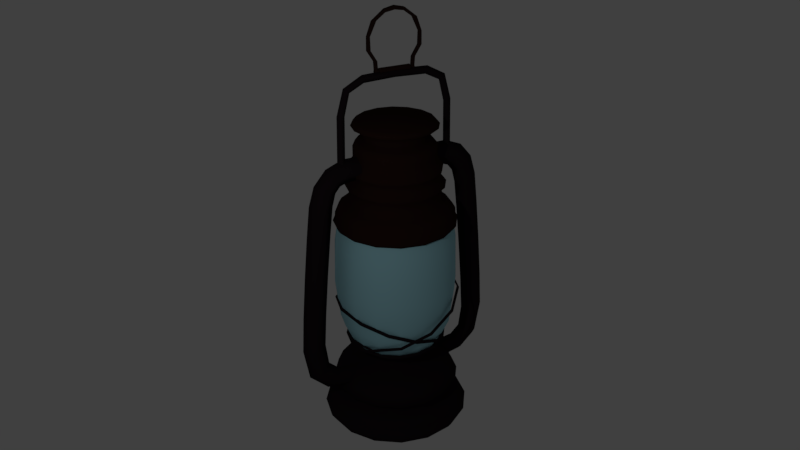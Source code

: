 # Source: lantern_lowpoly.blend  (saved by Blender 2.79.0; exported with 4.5.12 LTS)
import bpy
from mathutils import Matrix  # noqa: F401  (used for matrix-valued properties, if any)

bpy.ops.wm.read_factory_settings(use_empty=True)
scene = bpy.context.scene
scene.name = 'Scene'

# ---- collections
col_collection_1 = bpy.data.collections.new('Collection 1'); scene.collection.children.link(col_collection_1)

# ---- materials (node trees are filled in below, after node groups)
mat_handlematerial = bpy.data.materials.new('HandleMaterial')
mat_handlematerial.alpha_threshold = 0.0
mat_handlematerial.use_transparent_shadow = False
mat_handlematerial.diffuse_color = (0.02539, 0.01067, 0.008338, 1.0)
mat_handlematerial.specular_color = (1.0, 0.4361, 0.0331)
mat_handlematerial.roughness = 0.5
mat_lanternmetal = bpy.data.materials.new('LanternMetal')
mat_lanternmetal.alpha_threshold = 0.0
mat_lanternmetal.use_transparent_shadow = False
mat_lanternmetal.diffuse_color = (0.01591, 0.01017, 0.01321, 1.0)
mat_lanternmetal.specular_color = (0.08714, 0.08714, 0.08714)
mat_lanternmetal.roughness = 0.5
mat_lanternmetal.specular_intensity = 0.2
mat_glass = bpy.data.materials.new('Glass')
mat_glass.alpha_threshold = 0.0
mat_glass.use_transparent_shadow = False
mat_glass.diffuse_color = (0.3775, 0.7104, 0.8, 1.0)
mat_glass.specular_color = (0.3638, 0.7807, 1.0)
mat_glass.roughness = 0.5
mat_glass.specular_intensity = 0.8

# ---- material node trees

# ---- world
world_world = bpy.data.worlds.new('World'); scene.world = world_world
world_world.color = (0.05088, 0.05088, 0.05088)
world_world.use_sun_shadow = False
world_world.sun_shadow_jitter_overblur = 0.0
world_world.cycles.sampling_method = 'MANUAL'

# ---- cameras
cam_camera = bpy.data.cameras.new('Camera')
cam_camera.clip_end = 100.0
cam_camera.lens = 35.0
cam_camera.sensor_width = 32.0
cam_camera.sensor_height = 18.0
cam_camera.ortho_scale = 7.314
cam_camera.dof.focus_distance = 0.0
cam_camera.dof.aperture_fstop = 128.0

# ---- lights
light_lamp = bpy.data.lights.new('Lamp', 'POINT')
light_lamp.transmission_factor = 0.0
light_lamp.cutoff_distance = 30.0
light_lamp.energy = 100.0
light_lamp.shadow_buffer_clip_start = 1.001
light_lamp.shadow_soft_size = 0.1
light_lamp.shadow_maximum_resolution = 0.006
light_lamp.use_absolute_resolution = True

# ---- meshes
me_cylinder = bpy.data.meshes.new('Cylinder')
me_cylinder.from_pydata([(0.0, 0.2, -1.0), (0.0, 0.2, 1.0), (0.1414, 0.1414, -1.0), (0.1414, 0.1414, 1.0), (0.2, -8.742e-09, -1.0), (0.2, -8.742e-09, 1.0), (0.1414, -0.1414, -1.0), (0.1414, -0.1414, 1.0), (-1.748e-08, -0.2, -1.0), (-1.748e-08, -0.2, 1.0), (-0.1414, -0.1414, -1.0), (-0.1414, -0.1414, 1.0), (-0.2, 2.385e-09, -1.0), (-0.2, 2.385e-09, 1.0), (-0.1414, 0.1414, -1.0), (-0.1414, 0.1414, 1.0), (0.0, 0.2, 0.9443), (0.1414, 0.1414, 0.9443), (0.2, -8.742e-09, 0.9443), (0.1414, -0.1414, 0.9443), (-1.748e-08, -0.2, 0.9443), (-0.1414, -0.1414, 0.9443), (-0.2, 2.385e-09, 0.9443), (-0.1414, 0.1414, 0.9443), (0.1414, 0.1414, -0.958), (0.2, -8.742e-09, -0.958), (0.1414, -0.1414, -0.958), (-1.748e-08, -0.2, -0.958), (-0.1414, -0.1414, -0.958), (-0.2, 2.385e-09, -0.958), (-0.1414, 0.1414, -0.958), (0.0, 0.2, -0.958)], [], [(16, 1, 3, 17), (17, 3, 5, 18), (18, 5, 7, 19), (19, 7, 9, 20), (20, 9, 11, 21), (21, 11, 13, 22), (3, 1, 15, 13, 11, 9, 7, 5), (22, 13, 15, 23), (23, 15, 1, 16), (0, 2, 4, 6, 8, 10, 12, 14), (30, 23, 16, 31), (29, 22, 23, 30), (28, 21, 22, 29), (27, 20, 21, 28), (26, 19, 20, 27), (25, 18, 19, 26), (24, 17, 18, 25), (31, 16, 17, 24), (0, 31, 24, 2), (2, 24, 25, 4), (4, 25, 26, 6), (6, 26, 27, 8), (8, 27, 28, 10), (10, 28, 29, 12), (12, 29, 30, 14), (14, 30, 31, 0)])
me_cylinder.polygons.foreach_set('use_smooth', [True] * 26)
me_cylinder.materials.append(mat_handlematerial)
me_cylinder.use_remesh_preserve_volume = False
me_cylinder.use_remesh_preserve_attributes = False
me_cylinder.use_mirror_vertex_groups = False
me_cylinder.update()
me_cylinder_001 = bpy.data.meshes.new('Cylinder.001')
me_cylinder_001.from_pydata([(-5.81e-08, 0.2, -0.5982), (0.1414, 0.1414, -0.5982), (0.2, -1.249e-07, -0.5982), (0.1414, -0.1414, -0.5982), (-7.559e-08, -0.2, -0.5982), (-0.1414, -0.1414, -0.5982), (-0.2, -1.138e-07, -0.5982), (-0.1414, 0.1414, -0.5982), (0.1414, 0.1414, -0.5091), (0.1414, -0.1414, -0.5091), (-7.559e-08, -0.2, -0.5562), (-0.1414, -0.1414, -0.5562), (-0.2, -1.138e-07, -0.5562), (-0.1414, 0.1414, -0.5562), (-5.81e-08, 0.2, -0.5562), (0.959, 0.1414, -0.5246), (0.959, 0.1414, -0.6159), (0.959, -0.1414, -0.6159), (0.959, -0.1414, -0.5246), (0.2173, -0.1414, -0.5982), (0.2173, -0.1414, -0.5091), (0.2173, 0.1414, -0.5091), (0.2173, 0.1414, -0.5982), (1.965, 0.1414, -0.7159), (1.965, 0.1414, -0.8127), (1.965, -0.1414, -0.8127), (1.965, -0.1414, -0.7159), (3.205, 0.1414, -0.7295), (3.205, 0.1414, -0.8096), (3.205, -0.1414, -0.8096), (3.205, -0.1414, -0.7295), (4.531, 0.1414, -0.5405), (4.531, 0.1414, -0.6613), (4.531, -0.1414, -0.6613), (4.531, -0.1414, -0.5405), (5.164, 0.1414, -0.28), (5.463, 0.1414, -0.2953), (5.463, -0.1414, -0.2953), (5.164, -0.1414, -0.28), (-5.81e-08, 0.2, 0.5982), (0.1414, 0.1414, 0.5982), (0.2, -1.249e-07, 0.5982), (0.1414, -0.1414, 0.5982), (-7.559e-08, -0.2, 0.5982), (-0.1414, -0.1414, 0.5982), (-0.2, -1.138e-07, 0.5982), (-0.1414, 0.1414, 0.5982), (0.1414, 0.1414, 0.5086), (0.1414, -0.1414, 0.5086), (-7.559e-08, -0.2, 0.5562), (-0.1414, -0.1414, 0.5562), (-0.2, -1.138e-07, 0.5562), (-0.1414, 0.1414, 0.5562), (-5.81e-08, 0.2, 0.5562), (0.0, 0.2, 0.0), (0.1414, 0.1414, 0.0), (0.1414, -0.1414, 0.0), (-1.748e-08, -0.2, 0.0), (-0.1414, -0.1414, 0.0), (-0.2, 2.385e-09, 0.0), (-0.1414, 0.1414, 0.0), (0.959, 0.1414, 0.524), (0.959, 0.1414, 0.6159), (0.959, -0.1414, 0.6159), (0.959, -0.1414, 0.524), (0.2173, -0.1414, 0.5982), (0.2173, -0.1414, 0.5086), (0.2173, 0.1414, 0.5086), (0.2173, 0.1414, 0.5982), (1.965, 0.1414, 0.7153), (1.965, 0.1414, 0.8127), (1.965, -0.1414, 0.8127), (1.965, -0.1414, 0.7153), (3.205, 0.1414, 0.729), (3.205, 0.1414, 0.8096), (3.205, -0.1414, 0.8096), (3.205, -0.1414, 0.729), (4.531, 0.1414, 0.5387), (4.531, 0.1414, 0.6613), (4.531, -0.1414, 0.6613), (4.531, -0.1414, 0.5387), (5.164, 0.1414, 0.28), (5.463, 0.1414, 0.2953), (5.463, -0.1414, 0.2953), (5.164, -0.1414, 0.28), (5.323, 0.1414, -1.915e-09), (5.678, 0.1414, -6.353e-10), (5.678, -0.1414, -6.353e-10), (5.323, -0.1414, -1.915e-09)], [], [(0, 1, 2, 3, 4, 5, 6, 7), (0, 14, 8, 1), (20, 19, 17, 18), (3, 9, 10, 4), (4, 10, 11, 5), (5, 11, 12, 6), (6, 12, 13, 7), (7, 13, 14, 0), (14, 54, 55, 8), (9, 56, 57, 10), (10, 57, 58, 11), (11, 58, 59, 12), (12, 59, 60, 13), (13, 60, 54, 14), (22, 21, 15, 16), (1, 8, 21, 22), (9, 3, 19, 20), (18, 17, 25, 26), (16, 15, 23, 24), (30, 29, 33, 34), (26, 25, 29, 30), (24, 23, 27, 28), (28, 27, 31, 32), (36, 35, 85, 86), (38, 37, 87, 88), (34, 33, 37, 38), (32, 31, 35, 36), (39, 46, 45, 44, 43, 42, 41, 40), (39, 40, 47, 53), (66, 64, 63, 65), (42, 43, 49, 48), (43, 44, 50, 49), (44, 45, 51, 50), (45, 46, 52, 51), (46, 39, 53, 52), (53, 47, 55, 54), (48, 49, 57, 56), (49, 50, 58, 57), (50, 51, 59, 58), (51, 52, 60, 59), (52, 53, 54, 60), (68, 62, 61, 67), (40, 68, 67, 47), (48, 66, 65, 42), (74, 75, 79, 78), (64, 72, 71, 63), (62, 70, 69, 61), (76, 80, 79, 75), (71, 70, 62, 63), (72, 76, 75, 71), (70, 74, 73, 69), (37, 36, 86, 87), (74, 78, 77, 73), (82, 78, 79, 83), (75, 74, 70, 71), (82, 86, 85, 81), (84, 88, 87, 83), (86, 82, 83, 87), (80, 84, 83, 79), (78, 82, 81, 77), (29, 28, 32, 33), (37, 33, 32, 36), (65, 63, 62, 68), (40, 41, 42, 65, 68), (23, 15, 18, 26), (29, 25, 24, 28), (25, 17, 16, 24), (27, 23, 26, 30), (34, 31, 27, 30), (67, 61, 64, 66), (69, 72, 64, 61), (66, 48, 47, 67), (19, 22, 16, 17), (22, 19, 3, 1), (21, 20, 18, 15), (20, 21, 8, 9), (88, 85, 35, 38), (88, 84, 81, 85), (81, 84, 80, 77), (80, 76, 73, 77), (73, 76, 72, 69), (35, 31, 34, 38)])
me_cylinder_001.polygons.foreach_set('use_smooth', [True] * 82)
me_cylinder_001.materials.append(mat_handlematerial)
me_cylinder_001.use_remesh_preserve_volume = False
me_cylinder_001.use_remesh_preserve_attributes = False
me_cylinder_001.use_mirror_vertex_groups = False
me_cylinder_001.update()
me_plane = bpy.data.meshes.new('Plane')
me_plane.from_pydata([(0.4483, 1.143, 1.296e-08), (0.6271, 1.209, 1.898e-08), (-2.183e-11, 1.312, -5.457e-12), (0.576, 1.271, 2.454e-08), (0.4483, 1.01, 9.26e-10), (0.5454, 0.9847, -1.389e-09), (0.6016, 0.9132, -7.871e-09), (0.6016, 0.811, -1.713e-08), (0.6016, 0.7242, -2.5e-08), (0.6373, 0.6629, -3.056e-08), (0.6884, 0.6016, -3.612e-08), (0.6782, 0.5556, -4.234e-08), (0.6373, 0.5199, -4.352e-08), (0.6578, 0.3871, -5.556e-08), (0.7344, 0.3411, -5.973e-08), (0.6629, 0.2798, -6.529e-08), (0.6833, 0.08568, -8.288e-08), (0.7599, 0.03461, -8.545e-08), (0.8365, -0.02669, -9.101e-08), (0.8774, -0.0982, -9.955e-08), (0.8825, -0.1799, -1.104e-07), (0.9132, -0.2361, -1.121e-07), (0.8876, -0.277, -1.158e-07), (-5.821e-11, -0.2719, -2.91e-11), (0.4142, 1.143, -0.1716), (0.5794, 1.209, -0.24), (0.5322, 1.271, -0.2204), (0.4142, 1.01, -0.1716), (0.5039, 0.9847, -0.2087), (0.5558, 0.9132, -0.2302), (0.5558, 0.811, -0.2302), (0.5558, 0.7242, -0.2302), (0.5888, 0.6629, -0.2439), (0.636, 0.6016, -0.2634), (0.6266, 0.5556, -0.2595), (0.5888, 0.5199, -0.2439), (0.6077, 0.3871, -0.2517), (0.6785, 0.3411, -0.281), (0.6124, 0.2798, -0.2537), (0.6313, 0.08568, -0.2615), (0.7021, 0.03461, -0.2908), (0.7729, -0.02669, -0.3201), (0.8106, -0.0982, -0.3358), (0.8153, -0.1799, -0.3377), (0.8437, -0.2361, -0.3495), (0.8201, -0.277, -0.3397), (0.317, 1.143, -0.317), (0.4434, 1.209, -0.4434), (0.4073, 1.271, -0.4073), (0.317, 1.01, -0.317), (0.3857, 0.9847, -0.3857), (0.4254, 0.9132, -0.4254), (0.4254, 0.811, -0.4254), (0.4254, 0.7242, -0.4254), (0.4507, 0.6629, -0.4507), (0.4868, 0.6016, -0.4868), (0.4796, 0.5556, -0.4796), (0.4507, 0.5199, -0.4507), (0.4651, 0.3871, -0.4651), (0.5193, 0.3411, -0.5193), (0.4687, 0.2798, -0.4687), (0.4832, 0.08568, -0.4832), (0.5374, 0.03461, -0.5374), (0.5915, -0.02669, -0.5915), (0.6204, -0.0982, -0.6204), (0.624, -0.1799, -0.624), (0.6457, -0.2361, -0.6457), (0.6276, -0.277, -0.6276), (0.1716, 1.143, -0.4142), (0.24, 1.209, -0.5794), (0.2204, 1.271, -0.5322), (0.1716, 1.01, -0.4142), (0.2087, 0.9847, -0.5039), (0.2302, 0.9132, -0.5558), (0.2302, 0.811, -0.5558), (0.2302, 0.7242, -0.5558), (0.2439, 0.6629, -0.5888), (0.2634, 0.6016, -0.636), (0.2595, 0.5556, -0.6266), (0.2439, 0.5199, -0.5888), (0.2517, 0.3871, -0.6077), (0.281, 0.3411, -0.6785), (0.2537, 0.2798, -0.6124), (0.2615, 0.08568, -0.6313), (0.2908, 0.03461, -0.7021), (0.3201, -0.02669, -0.7729), (0.3358, -0.0982, -0.8106), (0.3377, -0.1799, -0.8153), (0.3495, -0.2361, -0.8437), (0.3397, -0.277, -0.8201), (-6.633e-09, 1.143, -0.4483), (-8.429e-09, 1.209, -0.6271), (-6.397e-10, 1.271, -0.576), (-1.867e-08, 1.01, -0.4483), (-2.523e-08, 0.9847, -0.5454), (-3.417e-08, 0.9132, -0.6016), (-4.343e-08, 0.811, -0.6016), (-5.13e-08, 0.7242, -0.6016), (-5.842e-08, 0.6629, -0.6373), (-6.621e-08, 0.6016, -0.6884), (-7.199e-08, 0.5556, -0.6782), (-7.138e-08, 0.5199, -0.6373), (-8.431e-08, 0.3871, -0.6578), (-9.183e-08, 0.3411, -0.7344), (-9.426e-08, 0.2798, -0.6629), (-1.127e-07, 0.08568, -0.6833), (-1.187e-07, 0.03461, -0.7599), (-1.276e-07, -0.02669, -0.8365), (-1.379e-07, -0.0982, -0.8774), (-1.49e-07, -0.1799, -0.8825), (-1.52e-07, -0.2361, -0.9132), (-1.546e-07, -0.277, -0.8876), (-0.1716, 1.143, -0.4142), (-0.24, 1.209, -0.5794), (-0.2204, 1.271, -0.5322), (-0.1716, 1.01, -0.4142), (-0.2087, 0.9847, -0.5039), (-0.2302, 0.9132, -0.5558), (-0.2302, 0.811, -0.5558), (-0.2302, 0.7242, -0.5558), (-0.2439, 0.6629, -0.5888), (-0.2634, 0.6016, -0.636), (-0.2595, 0.5556, -0.6266), (-0.2439, 0.5199, -0.5888), (-0.2517, 0.3871, -0.6077), (-0.281, 0.3411, -0.6785), (-0.2537, 0.2798, -0.6124), (-0.2615, 0.08568, -0.6313), (-0.2908, 0.03461, -0.7021), (-0.3201, -0.02669, -0.7729), (-0.3358, -0.0982, -0.8106), (-0.3377, -0.1799, -0.8153), (-0.3495, -0.2361, -0.8437), (-0.3397, -0.277, -0.8201), (-0.317, 1.143, -0.317), (-0.4434, 1.209, -0.4434), (-0.4073, 1.271, -0.4073), (-0.317, 1.01, -0.317), (-0.3857, 0.9847, -0.3857), (-0.4254, 0.9132, -0.4254), (-0.4254, 0.811, -0.4254), (-0.4254, 0.7242, -0.4254), (-0.4507, 0.6629, -0.4507), (-0.4868, 0.6016, -0.4868), (-0.4796, 0.5556, -0.4796), (-0.4507, 0.5199, -0.4507), (-0.4651, 0.3871, -0.4651), (-0.5193, 0.3411, -0.5193), (-0.4687, 0.2798, -0.4687), (-0.4832, 0.08568, -0.4832), (-0.5374, 0.03461, -0.5374), (-0.5915, -0.02669, -0.5915), (-0.6204, -0.0982, -0.6204), (-0.624, -0.1799, -0.624), (-0.6457, -0.2361, -0.6457), (-0.6276, -0.277, -0.6276), (-0.4142, 1.143, -0.1716), (-0.5794, 1.209, -0.24), (-0.5322, 1.271, -0.2204), (-0.4142, 1.01, -0.1716), (-0.5039, 0.9847, -0.2087), (-0.5558, 0.9132, -0.2302), (-0.5558, 0.811, -0.2302), (-0.5558, 0.7242, -0.2302), (-0.5888, 0.6629, -0.2439), (-0.636, 0.6016, -0.2634), (-0.6266, 0.5556, -0.2595), (-0.5888, 0.5199, -0.2439), (-0.6077, 0.3871, -0.2517), (-0.6785, 0.3411, -0.281), (-0.6124, 0.2798, -0.2537), (-0.6313, 0.08568, -0.2615), (-0.7021, 0.03461, -0.2908), (-0.7729, -0.02669, -0.3201), (-0.8106, -0.0982, -0.3358), (-0.8153, -0.1799, -0.3377), (-0.8437, -0.2361, -0.3495), (-0.8201, -0.277, -0.3397), (-0.4483, 1.143, 2.623e-08), (-0.6271, 1.209, 3.584e-08), (-0.576, 1.271, 2.582e-08), (-0.4483, 1.01, 3.827e-08), (-0.5454, 0.9847, 4.907e-08), (-0.6016, 0.9132, 6.046e-08), (-0.6016, 0.811, 6.972e-08), (-0.6016, 0.7242, 7.76e-08), (-0.6373, 0.6629, 8.628e-08), (-0.6884, 0.6016, 9.63e-08), (-0.6782, 0.5556, 1.016e-07), (-0.6373, 0.5199, 9.924e-08), (-0.6578, 0.3871, 1.131e-07), (-0.7344, 0.3411, 1.239e-07), (-0.6629, 0.2798, 1.232e-07), (-0.6833, 0.08568, 1.426e-07), (-0.7599, 0.03461, 1.519e-07), (-0.8365, -0.02669, 1.641e-07), (-0.8774, -0.0982, 1.763e-07), (-0.8825, -0.1799, 1.875e-07), (-0.9132, -0.2361, 1.919e-07), (-0.8876, -0.277, 1.934e-07), (-0.4142, 1.143, 0.1716), (-0.5794, 1.209, 0.24), (-0.5322, 1.271, 0.2204), (-0.4142, 1.01, 0.1716), (-0.5039, 0.9847, 0.2087), (-0.5558, 0.9132, 0.2302), (-0.5558, 0.811, 0.2302), (-0.5558, 0.7242, 0.2302), (-0.5888, 0.6629, 0.2439), (-0.636, 0.6016, 0.2634), (-0.6266, 0.5556, 0.2595), (-0.5888, 0.5199, 0.2439), (-0.6077, 0.3871, 0.2517), (-0.6785, 0.3411, 0.281), (-0.6124, 0.2798, 0.2537), (-0.6313, 0.08568, 0.2615), (-0.7021, 0.03461, 0.2908), (-0.7729, -0.02669, 0.3201), (-0.8106, -0.0982, 0.3358), (-0.8153, -0.1799, 0.3377), (-0.8437, -0.2361, 0.3495), (-0.8201, -0.277, 0.3397), (-0.317, 1.143, 0.317), (-0.4434, 1.209, 0.4434), (-0.4073, 1.271, 0.4073), (-0.317, 1.01, 0.317), (-0.3857, 0.9847, 0.3857), (-0.4254, 0.9132, 0.4254), (-0.4254, 0.811, 0.4254), (-0.4254, 0.7242, 0.4254), (-0.4507, 0.6629, 0.4507), (-0.4868, 0.6016, 0.4868), (-0.4796, 0.5556, 0.4796), (-0.4507, 0.5199, 0.4507), (-0.4651, 0.3871, 0.4651), (-0.5193, 0.3411, 0.5193), (-0.4687, 0.2798, 0.4687), (-0.4832, 0.08568, 0.4832), (-0.5374, 0.03461, 0.5374), (-0.5915, -0.02669, 0.5915), (-0.6204, -0.0982, 0.6204), (-0.624, -0.1799, 0.624), (-0.6457, -0.2361, 0.6457), (-0.6276, -0.277, 0.6276), (-0.1716, 1.143, 0.4142), (-0.24, 1.209, 0.5794), (-0.2204, 1.271, 0.5322), (-0.1716, 1.01, 0.4142), (-0.2087, 0.9847, 0.5039), (-0.2302, 0.9132, 0.5558), (-0.2302, 0.811, 0.5558), (-0.2302, 0.7242, 0.5558), (-0.2439, 0.6629, 0.5888), (-0.2634, 0.6016, 0.636), (-0.2595, 0.5556, 0.6266), (-0.2439, 0.5199, 0.5888), (-0.2517, 0.3871, 0.6077), (-0.281, 0.3411, 0.6785), (-0.2537, 0.2798, 0.6124), (-0.2615, 0.08568, 0.6313), (-0.2908, 0.03461, 0.7021), (-0.3201, -0.02669, 0.7729), (-0.3358, -0.0982, 0.8106), (-0.3377, -0.1799, 0.8153), (-0.3495, -0.2361, 0.8437), (-0.3397, -0.277, 0.8201), (-7.618e-09, 1.143, 0.4483), (-1.151e-08, 1.209, 0.6271), (-1.767e-08, 1.271, 0.576), (4.42e-09, 1.01, 0.4483), (7.893e-09, 0.9847, 0.5454), (1.505e-08, 0.9132, 0.6016), (2.431e-08, 0.811, 0.6016), (3.218e-08, 0.7242, 0.6016), (3.816e-08, 0.6629, 0.6373), (4.432e-08, 0.6016, 0.6884), (5.043e-08, 0.5556, 0.6782), (5.112e-08, 0.5199, 0.6373), (6.341e-08, 0.3871, 0.6578), (6.849e-08, 0.3411, 0.7344), (7.319e-08, 0.2798, 0.6629), (9.103e-08, 0.08568, 0.6833), (9.451e-08, 0.03461, 0.7599), (1.01e-07, -0.02669, 0.8365), (1.1e-07, -0.0982, 0.8774), (1.209e-07, -0.1799, 0.8825), (1.229e-07, -0.2361, 0.9132), (1.263e-07, -0.277, 0.8876), (0.1716, 1.143, 0.4142), (0.24, 1.209, 0.5794), (0.2204, 1.271, 0.5322), (0.1716, 1.01, 0.4142), (0.2087, 0.9847, 0.5039), (0.2302, 0.9132, 0.5558), (0.2302, 0.811, 0.5558), (0.2302, 0.7242, 0.5558), (0.2439, 0.6629, 0.5888), (0.2634, 0.6016, 0.636), (0.2595, 0.5556, 0.6266), (0.2439, 0.5199, 0.5888), (0.2517, 0.3871, 0.6077), (0.281, 0.3411, 0.6785), (0.2537, 0.2798, 0.6124), (0.2615, 0.08568, 0.6313), (0.2908, 0.03461, 0.7021), (0.3201, -0.02669, 0.7729), (0.3358, -0.0982, 0.8106), (0.3377, -0.1799, 0.8153), (0.3495, -0.2361, 0.8437), (0.3397, -0.277, 0.8201), (0.317, 1.143, 0.317), (0.4434, 1.209, 0.4434), (0.4073, 1.271, 0.4073), (0.317, 1.01, 0.317), (0.3857, 0.9847, 0.3857), (0.4254, 0.9132, 0.4254), (0.4254, 0.811, 0.4254), (0.4254, 0.7242, 0.4254), (0.4507, 0.6629, 0.4507), (0.4868, 0.6016, 0.4868), (0.4796, 0.5556, 0.4796), (0.4507, 0.5199, 0.4507), (0.4651, 0.3871, 0.4651), (0.5193, 0.3411, 0.5193), (0.4687, 0.2798, 0.4687), (0.4832, 0.08568, 0.4832), (0.5374, 0.03461, 0.5374), (0.5915, -0.02669, 0.5915), (0.6204, -0.0982, 0.6204), (0.624, -0.1799, 0.624), (0.6457, -0.2361, 0.6457), (0.6276, -0.277, 0.6276), (0.4142, 1.143, 0.1716), (0.5794, 1.209, 0.24), (0.5322, 1.271, 0.2204), (0.4142, 1.01, 0.1716), (0.5039, 0.9847, 0.2087), (0.5558, 0.9132, 0.2302), (0.5558, 0.811, 0.2302), (0.5558, 0.7242, 0.2302), (0.5888, 0.6629, 0.2439), (0.636, 0.6016, 0.2634), (0.6266, 0.5556, 0.2595), (0.5888, 0.5199, 0.2439), (0.6077, 0.3871, 0.2517), (0.6785, 0.3411, 0.281), (0.6124, 0.2798, 0.2537), (0.6313, 0.08568, 0.2615), (0.7021, 0.03461, 0.2908), (0.7729, -0.02669, 0.3201), (0.8106, -0.0982, 0.3358), (0.8153, -0.1799, 0.3377), (0.8437, -0.2361, 0.3495), (0.8201, -0.277, 0.3397)], [], [(0, 4, 27, 24), (24, 27, 49, 46), (46, 49, 71, 68), (68, 71, 93, 90), (90, 93, 115, 112), (112, 115, 137, 134), (134, 137, 159, 156), (156, 159, 181, 178), (178, 181, 203, 200), (200, 203, 225, 222), (222, 225, 247, 244), (244, 247, 269, 266), (266, 269, 291, 288), (288, 291, 313, 310), (310, 313, 335, 332), (332, 335, 4, 0), (1, 0, 24, 25), (25, 24, 46, 47), (47, 46, 68, 69), (69, 68, 90, 91), (91, 90, 112, 113), (113, 112, 134, 135), (135, 134, 156, 157), (157, 156, 178, 179), (179, 178, 200, 201), (201, 200, 222, 223), (223, 222, 244, 245), (245, 244, 266, 267), (267, 266, 288, 289), (289, 288, 310, 311), (311, 310, 332, 333), (333, 332, 0, 1), (3, 1, 25, 26), (26, 25, 47, 48), (48, 47, 69, 70), (70, 69, 91, 92), (92, 91, 113, 114), (114, 113, 135, 136), (136, 135, 157, 158), (158, 157, 179, 180), (180, 179, 201, 202), (202, 201, 223, 224), (224, 223, 245, 246), (246, 245, 267, 268), (268, 267, 289, 290), (290, 289, 311, 312), (312, 311, 333, 334), (334, 333, 1, 3), (2, 3, 26), (2, 26, 48), (2, 48, 70), (2, 70, 92), (2, 92, 114), (2, 114, 136), (2, 136, 158), (2, 158, 180), (2, 180, 202), (2, 202, 224), (2, 224, 246), (2, 246, 268), (2, 268, 290), (2, 290, 312), (2, 312, 334), (2, 334, 3), (4, 5, 28, 27), (27, 28, 50, 49), (49, 50, 72, 71), (71, 72, 94, 93), (93, 94, 116, 115), (115, 116, 138, 137), (137, 138, 160, 159), (159, 160, 182, 181), (181, 182, 204, 203), (203, 204, 226, 225), (225, 226, 248, 247), (247, 248, 270, 269), (269, 270, 292, 291), (291, 292, 314, 313), (313, 314, 336, 335), (335, 336, 5, 4), (5, 6, 29, 28), (28, 29, 51, 50), (50, 51, 73, 72), (72, 73, 95, 94), (94, 95, 117, 116), (116, 117, 139, 138), (138, 139, 161, 160), (160, 161, 183, 182), (182, 183, 205, 204), (204, 205, 227, 226), (226, 227, 249, 248), (248, 249, 271, 270), (270, 271, 293, 292), (292, 293, 315, 314), (314, 315, 337, 336), (336, 337, 6, 5), (6, 7, 30, 29), (29, 30, 52, 51), (51, 52, 74, 73), (73, 74, 96, 95), (95, 96, 118, 117), (117, 118, 140, 139), (139, 140, 162, 161), (161, 162, 184, 183), (183, 184, 206, 205), (205, 206, 228, 227), (227, 228, 250, 249), (249, 250, 272, 271), (271, 272, 294, 293), (293, 294, 316, 315), (315, 316, 338, 337), (337, 338, 7, 6), (7, 8, 31, 30), (30, 31, 53, 52), (52, 53, 75, 74), (74, 75, 97, 96), (96, 97, 119, 118), (118, 119, 141, 140), (140, 141, 163, 162), (162, 163, 185, 184), (184, 185, 207, 206), (206, 207, 229, 228), (228, 229, 251, 250), (250, 251, 273, 272), (272, 273, 295, 294), (294, 295, 317, 316), (316, 317, 339, 338), (338, 339, 8, 7), (8, 9, 32, 31), (31, 32, 54, 53), (53, 54, 76, 75), (75, 76, 98, 97), (97, 98, 120, 119), (119, 120, 142, 141), (141, 142, 164, 163), (163, 164, 186, 185), (185, 186, 208, 207), (207, 208, 230, 229), (229, 230, 252, 251), (251, 252, 274, 273), (273, 274, 296, 295), (295, 296, 318, 317), (317, 318, 340, 339), (339, 340, 9, 8), (9, 10, 33, 32), (32, 33, 55, 54), (54, 55, 77, 76), (76, 77, 99, 98), (98, 99, 121, 120), (120, 121, 143, 142), (142, 143, 165, 164), (164, 165, 187, 186), (186, 187, 209, 208), (208, 209, 231, 230), (230, 231, 253, 252), (252, 253, 275, 274), (274, 275, 297, 296), (296, 297, 319, 318), (318, 319, 341, 340), (340, 341, 10, 9), (10, 11, 34, 33), (33, 34, 56, 55), (55, 56, 78, 77), (77, 78, 100, 99), (99, 100, 122, 121), (121, 122, 144, 143), (143, 144, 166, 165), (165, 166, 188, 187), (187, 188, 210, 209), (209, 210, 232, 231), (231, 232, 254, 253), (253, 254, 276, 275), (275, 276, 298, 297), (297, 298, 320, 319), (319, 320, 342, 341), (341, 342, 11, 10), (11, 12, 35, 34), (34, 35, 57, 56), (56, 57, 79, 78), (78, 79, 101, 100), (100, 101, 123, 122), (122, 123, 145, 144), (144, 145, 167, 166), (166, 167, 189, 188), (188, 189, 211, 210), (210, 211, 233, 232), (232, 233, 255, 254), (254, 255, 277, 276), (276, 277, 299, 298), (298, 299, 321, 320), (320, 321, 343, 342), (342, 343, 12, 11), (12, 13, 36, 35), (35, 36, 58, 57), (57, 58, 80, 79), (79, 80, 102, 101), (101, 102, 124, 123), (123, 124, 146, 145), (145, 146, 168, 167), (167, 168, 190, 189), (189, 190, 212, 211), (211, 212, 234, 233), (233, 234, 256, 255), (255, 256, 278, 277), (277, 278, 300, 299), (299, 300, 322, 321), (321, 322, 344, 343), (343, 344, 13, 12), (13, 14, 37, 36), (36, 37, 59, 58), (58, 59, 81, 80), (80, 81, 103, 102), (102, 103, 125, 124), (124, 125, 147, 146), (146, 147, 169, 168), (168, 169, 191, 190), (190, 191, 213, 212), (212, 213, 235, 234), (234, 235, 257, 256), (256, 257, 279, 278), (278, 279, 301, 300), (300, 301, 323, 322), (322, 323, 345, 344), (344, 345, 14, 13), (14, 15, 38, 37), (37, 38, 60, 59), (59, 60, 82, 81), (81, 82, 104, 103), (103, 104, 126, 125), (125, 126, 148, 147), (147, 148, 170, 169), (169, 170, 192, 191), (191, 192, 214, 213), (213, 214, 236, 235), (235, 236, 258, 257), (257, 258, 280, 279), (279, 280, 302, 301), (301, 302, 324, 323), (323, 324, 346, 345), (345, 346, 15, 14), (15, 16, 39, 38), (38, 39, 61, 60), (60, 61, 83, 82), (82, 83, 105, 104), (104, 105, 127, 126), (126, 127, 149, 148), (148, 149, 171, 170), (170, 171, 193, 192), (192, 193, 215, 214), (214, 215, 237, 236), (236, 237, 259, 258), (258, 259, 281, 280), (280, 281, 303, 302), (302, 303, 325, 324), (324, 325, 347, 346), (346, 347, 16, 15), (16, 17, 40, 39), (39, 40, 62, 61), (61, 62, 84, 83), (83, 84, 106, 105), (105, 106, 128, 127), (127, 128, 150, 149), (149, 150, 172, 171), (171, 172, 194, 193), (193, 194, 216, 215), (215, 216, 238, 237), (237, 238, 260, 259), (259, 260, 282, 281), (281, 282, 304, 303), (303, 304, 326, 325), (325, 326, 348, 347), (347, 348, 17, 16), (17, 18, 41, 40), (40, 41, 63, 62), (62, 63, 85, 84), (84, 85, 107, 106), (106, 107, 129, 128), (128, 129, 151, 150), (150, 151, 173, 172), (172, 173, 195, 194), (194, 195, 217, 216), (216, 217, 239, 238), (238, 239, 261, 260), (260, 261, 283, 282), (282, 283, 305, 304), (304, 305, 327, 326), (326, 327, 349, 348), (348, 349, 18, 17), (18, 19, 42, 41), (41, 42, 64, 63), (63, 64, 86, 85), (85, 86, 108, 107), (107, 108, 130, 129), (129, 130, 152, 151), (151, 152, 174, 173), (173, 174, 196, 195), (195, 196, 218, 217), (217, 218, 240, 239), (239, 240, 262, 261), (261, 262, 284, 283), (283, 284, 306, 305), (305, 306, 328, 327), (327, 328, 350, 349), (349, 350, 19, 18), (19, 20, 43, 42), (42, 43, 65, 64), (64, 65, 87, 86), (86, 87, 109, 108), (108, 109, 131, 130), (130, 131, 153, 152), (152, 153, 175, 174), (174, 175, 197, 196), (196, 197, 219, 218), (218, 219, 241, 240), (240, 241, 263, 262), (262, 263, 285, 284), (284, 285, 307, 306), (306, 307, 329, 328), (328, 329, 351, 350), (350, 351, 20, 19), (20, 21, 44, 43), (43, 44, 66, 65), (65, 66, 88, 87), (87, 88, 110, 109), (109, 110, 132, 131), (131, 132, 154, 153), (153, 154, 176, 175), (175, 176, 198, 197), (197, 198, 220, 219), (219, 220, 242, 241), (241, 242, 264, 263), (263, 264, 286, 285), (285, 286, 308, 307), (307, 308, 330, 329), (329, 330, 352, 351), (351, 352, 21, 20), (21, 22, 45, 44), (44, 45, 67, 66), (66, 67, 89, 88), (88, 89, 111, 110), (110, 111, 133, 132), (132, 133, 155, 154), (154, 155, 177, 176), (176, 177, 199, 198), (198, 199, 221, 220), (220, 221, 243, 242), (242, 243, 265, 264), (264, 265, 287, 286), (286, 287, 309, 308), (308, 309, 331, 330), (330, 331, 353, 352), (352, 353, 22, 21), (22, 23, 45), (45, 23, 67), (67, 23, 89), (89, 23, 111), (111, 23, 133), (133, 23, 155), (155, 23, 177), (177, 23, 199), (199, 23, 221), (221, 23, 243), (243, 23, 265), (265, 23, 287), (287, 23, 309), (309, 23, 331), (331, 23, 353), (353, 23, 22)])
me_plane.polygons.foreach_set('use_smooth', [True] * 368)
me_plane.materials.append(mat_handlematerial)
me_plane.use_remesh_preserve_volume = False
me_plane.use_remesh_preserve_attributes = False
me_plane.use_mirror_vertex_groups = False
me_plane.auto_texspace = False
me_plane.update()
me_plane_002 = bpy.data.meshes.new('Plane.002')
me_plane_002.from_pydata([(0.479, 1.056, -2.456e-09), (-5.093e-11, 1.056, -4.547e-11), (0.6311, 1.183, 7.806e-09), (0.7667, 1.183, 7.995e-09), (0.4591, 0.9462, -7.259e-09), (0.4827, 0.8263, -2.329e-08), (0.6986, 0.7497, -3.024e-08), (0.8927, 0.6169, -4.228e-08), (0.9745, 0.433, -5.894e-08), (0.8723, 0.3991, -6.639e-08), (0.8723, 0.2231, -7.242e-08), (0.9796, 0.1981, -8.024e-08), (1.049, 0.06014, -9.275e-08), (1.077, -0.06245, -1.039e-07), (1.123, -0.06756, -1.043e-07), (1.066, -0.1544, -1.122e-07), (-5.093e-11, -0.1396, -4.184e-11), (0.4425, 1.056, -0.1833), (0.583, 1.183, -0.2415), (0.7084, 1.183, -0.2934), (0.4242, 0.9462, -0.1757), (0.446, 0.8263, -0.1847), (0.6455, 0.7497, -0.2674), (0.8248, 0.6169, -0.3416), (0.9003, 0.433, -0.3729), (0.8059, 0.3991, -0.3338), (0.8059, 0.2231, -0.3338), (0.905, 0.1981, -0.3749), (0.9696, 0.06014, -0.4016), (0.9947, -0.06245, -0.412), (1.038, -0.06756, -0.4298), (0.9852, -0.1544, -0.4081), (0.3387, 1.056, -0.3387), (0.4462, 1.183, -0.4462), (0.5422, 1.183, -0.5422), (0.3246, 0.9462, -0.3246), (0.3414, 0.8263, -0.3414), (0.494, 0.7497, -0.494), (0.6313, 0.6169, -0.6313), (0.689, 0.433, -0.689), (0.6168, 0.3991, -0.6168), (0.6168, 0.2231, -0.6168), (0.6927, 0.1981, -0.6927), (0.7421, 0.06014, -0.7421), (0.7613, -0.06245, -0.7613), (0.7942, -0.06756, -0.7942), (0.7541, -0.1544, -0.7541), (0.1833, 1.056, -0.4425), (0.2415, 1.183, -0.583), (0.2934, 1.183, -0.7084), (0.1757, 0.9462, -0.4242), (0.1847, 0.8263, -0.446), (0.2674, 0.7497, -0.6455), (0.3416, 0.6169, -0.8248), (0.3729, 0.433, -0.9003), (0.3338, 0.3991, -0.8059), (0.3338, 0.2231, -0.8059), (0.3749, 0.1981, -0.905), (0.4016, 0.06014, -0.9696), (0.412, -0.06245, -0.9947), (0.4298, -0.06756, -1.038), (0.4081, -0.1544, -0.9852), (-2.339e-08, 1.056, -0.479), (-1.978e-08, 1.183, -0.6311), (-2.552e-08, 1.183, -0.7667), (-2.733e-08, 0.9462, -0.4591), (-4.439e-08, 0.8263, -0.4827), (-6.078e-08, 0.7497, -0.6986), (-8.13e-08, 0.6169, -0.8927), (-1.015e-07, 0.433, -0.9745), (-1.045e-07, 0.3991, -0.8723), (-1.105e-07, 0.2231, -0.8723), (-1.231e-07, 0.1981, -0.9796), (-1.386e-07, 0.06014, -1.049), (-1.509e-07, -0.06245, -1.077), (-1.534e-07, -0.06756, -1.123), (-1.588e-07, -0.1544, -1.066), (-0.1833, 1.056, -0.4425), (-0.2415, 1.183, -0.583), (-0.2934, 1.183, -0.7084), (-0.1757, 0.9462, -0.4242), (-0.1847, 0.8263, -0.446), (-0.2674, 0.7497, -0.6455), (-0.3416, 0.6169, -0.8248), (-0.3729, 0.433, -0.9003), (-0.3338, 0.3991, -0.8059), (-0.3338, 0.2231, -0.8059), (-0.3749, 0.1981, -0.905), (-0.4016, 0.06014, -0.9696), (-0.412, -0.06245, -0.9947), (-0.4298, -0.06756, -1.038), (-0.4081, -0.1544, -0.9852), (-0.3387, 1.056, -0.3387), (-0.4462, 1.183, -0.4462), (-0.5422, 1.183, -0.5422), (-0.3246, 0.9462, -0.3246), (-0.3414, 0.8263, -0.3414), (-0.494, 0.7497, -0.494), (-0.6313, 0.6169, -0.6313), (-0.689, 0.433, -0.689), (-0.6168, 0.3991, -0.6168), (-0.6168, 0.2231, -0.6168), (-0.6927, 0.1981, -0.6927), (-0.7421, 0.06014, -0.7421), (-0.7613, -0.06245, -0.7613), (-0.7942, -0.06756, -0.7942), (-0.7541, -0.1544, -0.7541), (-0.4425, 1.056, -0.1833), (-0.583, 1.183, -0.2415), (-0.7084, 1.183, -0.2934), (-0.4242, 0.9462, -0.1757), (-0.446, 0.8263, -0.1847), (-0.6455, 0.7497, -0.2674), (-0.8248, 0.6169, -0.3416), (-0.9003, 0.433, -0.3729), (-0.8059, 0.3991, -0.3338), (-0.8059, 0.2231, -0.3338), (-0.905, 0.1981, -0.3749), (-0.9696, 0.06014, -0.4016), (-0.9947, -0.06245, -0.412), (-1.038, -0.06756, -0.4298), (-0.9852, -0.1544, -0.4081), (-0.479, 1.056, 4.433e-08), (-0.6311, 1.183, 4.737e-08), (-0.7667, 1.183, 5.904e-08), (-0.4591, 0.9462, 4.739e-08), (-0.4827, 0.8263, 6.55e-08), (-0.6986, 0.7497, 9.131e-08), (-0.8927, 0.6169, 1.203e-07), (-0.9745, 0.433, 1.441e-07), (-0.8723, 0.3991, 1.426e-07), (-0.8723, 0.2231, 1.487e-07), (-0.9796, 0.1981, 1.659e-07), (-1.049, 0.06014, 1.845e-07), (-1.077, -0.06245, 1.98e-07), (-1.123, -0.06756, 2.025e-07), (-1.066, -0.1544, 2.054e-07), (-0.4425, 1.056, 0.1833), (-0.583, 1.183, 0.2415), (-0.7084, 1.183, 0.2934), (-0.4242, 0.9462, 0.1757), (-0.446, 0.8263, 0.1847), (-0.6455, 0.7497, 0.2674), (-0.8248, 0.6169, 0.3416), (-0.9003, 0.433, 0.3729), (-0.8059, 0.3991, 0.3338), (-0.8059, 0.2231, 0.3338), (-0.905, 0.1981, 0.3749), (-0.9696, 0.06014, 0.4016), (-0.9947, -0.06245, 0.412), (-1.038, -0.06756, 0.4298), (-0.9852, -0.1544, 0.4081), (-0.3387, 1.056, 0.3387), (-0.4462, 1.183, 0.4462), (-0.5422, 1.183, 0.5422), (-0.3246, 0.9462, 0.3246), (-0.3414, 0.8263, 0.3414), (-0.494, 0.7497, 0.494), (-0.6313, 0.6169, 0.6313), (-0.689, 0.433, 0.689), (-0.6168, 0.3991, 0.6168), (-0.6168, 0.2231, 0.6168), (-0.6927, 0.1981, 0.6927), (-0.7421, 0.06014, 0.7421), (-0.7613, -0.06245, 0.7613), (-0.7942, -0.06756, 0.7942), (-0.7541, -0.1544, 0.7541), (-0.1833, 1.056, 0.4425), (-0.2415, 1.183, 0.583), (-0.2934, 1.183, 0.7084), (-0.1757, 0.9462, 0.4242), (-0.1847, 0.8263, 0.446), (-0.2674, 0.7497, 0.6455), (-0.3416, 0.6169, 0.8248), (-0.3729, 0.433, 0.9003), (-0.3338, 0.3991, 0.8059), (-0.3338, 0.2231, 0.8059), (-0.3749, 0.1981, 0.905), (-0.4016, 0.06014, 0.9696), (-0.412, -0.06245, 0.9947), (-0.4298, -0.06756, 1.038), (-0.4081, -0.1544, 0.9852), (8.168e-09, 1.056, 0.479), (-2.802e-10, 1.183, 0.6311), (1.148e-09, 1.183, 0.7667), (1.273e-08, 0.9462, 0.4591), (2.905e-08, 0.8263, 0.4827), (3.857e-08, 0.7497, 0.6986), (5.292e-08, 0.6169, 0.8927), (7.057e-08, 0.433, 0.9745), (7.679e-08, 0.3991, 0.8723), (8.282e-08, 0.2231, 0.8723), (9.192e-08, 0.1981, 0.9796), (1.053e-07, 0.06014, 1.049), (1.167e-07, -0.06245, 1.077), (1.177e-07, -0.06756, 1.123), (1.249e-07, -0.1544, 1.066), (0.1833, 1.056, 0.4425), (0.2415, 1.183, 0.583), (0.2934, 1.183, 0.7084), (0.1757, 0.9462, 0.4242), (0.1847, 0.8263, 0.446), (0.2674, 0.7497, 0.6455), (0.3416, 0.6169, 0.8248), (0.3729, 0.433, 0.9003), (0.3338, 0.3991, 0.8059), (0.3338, 0.2231, 0.8059), (0.3749, 0.1981, 0.905), (0.4016, 0.06014, 0.9696), (0.412, -0.06245, 0.9947), (0.4298, -0.06756, 1.038), (0.4081, -0.1544, 0.9852), (0.3387, 1.056, 0.3387), (0.4462, 1.183, 0.4462), (0.5422, 1.183, 0.5422), (0.3246, 0.9462, 0.3246), (0.3414, 0.8263, 0.3414), (0.494, 0.7497, 0.494), (0.6313, 0.6169, 0.6313), (0.689, 0.433, 0.689), (0.6168, 0.3991, 0.6168), (0.6168, 0.2231, 0.6168), (0.6927, 0.1981, 0.6927), (0.7421, 0.06014, 0.7421), (0.7613, -0.06245, 0.7613), (0.7942, -0.06756, 0.7942), (0.7541, -0.1544, 0.7541), (0.4425, 1.056, 0.1833), (0.583, 1.183, 0.2415), (0.7084, 1.183, 0.2934), (0.4242, 0.9462, 0.1757), (0.446, 0.8263, 0.1847), (0.6455, 0.7497, 0.2674), (0.8248, 0.6169, 0.3416), (0.9003, 0.433, 0.3729), (0.8059, 0.3991, 0.3338), (0.8059, 0.2231, 0.3338), (0.905, 0.1981, 0.3749), (0.9696, 0.06014, 0.4016), (0.9947, -0.06245, 0.412), (1.038, -0.06756, 0.4298), (0.9852, -0.1544, 0.4081)], [], [(1, 0, 17), (1, 17, 32), (1, 32, 47), (1, 47, 62), (1, 62, 77), (1, 77, 92), (1, 92, 107), (1, 107, 122), (1, 122, 137), (1, 137, 152), (1, 152, 167), (1, 167, 182), (1, 182, 197), (1, 197, 212), (1, 212, 227), (1, 227, 0), (0, 2, 18, 17), (17, 18, 33, 32), (32, 33, 48, 47), (47, 48, 63, 62), (62, 63, 78, 77), (77, 78, 93, 92), (92, 93, 108, 107), (107, 108, 123, 122), (122, 123, 138, 137), (137, 138, 153, 152), (152, 153, 168, 167), (167, 168, 183, 182), (182, 183, 198, 197), (197, 198, 213, 212), (212, 213, 228, 227), (227, 228, 2, 0), (2, 3, 19, 18), (18, 19, 34, 33), (33, 34, 49, 48), (48, 49, 64, 63), (63, 64, 79, 78), (78, 79, 94, 93), (93, 94, 109, 108), (108, 109, 124, 123), (123, 124, 139, 138), (138, 139, 154, 153), (153, 154, 169, 168), (168, 169, 184, 183), (183, 184, 199, 198), (198, 199, 214, 213), (213, 214, 229, 228), (228, 229, 3, 2), (4, 5, 21, 20), (20, 21, 36, 35), (35, 36, 51, 50), (50, 51, 66, 65), (65, 66, 81, 80), (80, 81, 96, 95), (95, 96, 111, 110), (110, 111, 126, 125), (125, 126, 141, 140), (140, 141, 156, 155), (155, 156, 171, 170), (170, 171, 186, 185), (185, 186, 201, 200), (200, 201, 216, 215), (215, 216, 231, 230), (230, 231, 5, 4), (5, 6, 22, 21), (21, 22, 37, 36), (36, 37, 52, 51), (51, 52, 67, 66), (66, 67, 82, 81), (81, 82, 97, 96), (96, 97, 112, 111), (111, 112, 127, 126), (126, 127, 142, 141), (141, 142, 157, 156), (156, 157, 172, 171), (171, 172, 187, 186), (186, 187, 202, 201), (201, 202, 217, 216), (216, 217, 232, 231), (231, 232, 6, 5), (6, 7, 23, 22), (22, 23, 38, 37), (37, 38, 53, 52), (52, 53, 68, 67), (67, 68, 83, 82), (82, 83, 98, 97), (97, 98, 113, 112), (112, 113, 128, 127), (127, 128, 143, 142), (142, 143, 158, 157), (157, 158, 173, 172), (172, 173, 188, 187), (187, 188, 203, 202), (202, 203, 218, 217), (217, 218, 233, 232), (232, 233, 7, 6), (7, 8, 24, 23), (23, 24, 39, 38), (38, 39, 54, 53), (53, 54, 69, 68), (68, 69, 84, 83), (83, 84, 99, 98), (98, 99, 114, 113), (113, 114, 129, 128), (128, 129, 144, 143), (143, 144, 159, 158), (158, 159, 174, 173), (173, 174, 189, 188), (188, 189, 204, 203), (203, 204, 219, 218), (218, 219, 234, 233), (233, 234, 8, 7), (8, 9, 25, 24), (24, 25, 40, 39), (39, 40, 55, 54), (54, 55, 70, 69), (69, 70, 85, 84), (84, 85, 100, 99), (99, 100, 115, 114), (114, 115, 130, 129), (129, 130, 145, 144), (144, 145, 160, 159), (159, 160, 175, 174), (174, 175, 190, 189), (189, 190, 205, 204), (204, 205, 220, 219), (219, 220, 235, 234), (234, 235, 9, 8), (9, 10, 26, 25), (25, 26, 41, 40), (40, 41, 56, 55), (55, 56, 71, 70), (70, 71, 86, 85), (85, 86, 101, 100), (100, 101, 116, 115), (115, 116, 131, 130), (130, 131, 146, 145), (145, 146, 161, 160), (160, 161, 176, 175), (175, 176, 191, 190), (190, 191, 206, 205), (205, 206, 221, 220), (220, 221, 236, 235), (235, 236, 10, 9), (10, 11, 27, 26), (26, 27, 42, 41), (41, 42, 57, 56), (56, 57, 72, 71), (71, 72, 87, 86), (86, 87, 102, 101), (101, 102, 117, 116), (116, 117, 132, 131), (131, 132, 147, 146), (146, 147, 162, 161), (161, 162, 177, 176), (176, 177, 192, 191), (191, 192, 207, 206), (206, 207, 222, 221), (221, 222, 237, 236), (236, 237, 11, 10), (11, 12, 28, 27), (27, 28, 43, 42), (42, 43, 58, 57), (57, 58, 73, 72), (72, 73, 88, 87), (87, 88, 103, 102), (102, 103, 118, 117), (117, 118, 133, 132), (132, 133, 148, 147), (147, 148, 163, 162), (162, 163, 178, 177), (177, 178, 193, 192), (192, 193, 208, 207), (207, 208, 223, 222), (222, 223, 238, 237), (237, 238, 12, 11), (12, 13, 29, 28), (28, 29, 44, 43), (43, 44, 59, 58), (58, 59, 74, 73), (73, 74, 89, 88), (88, 89, 104, 103), (103, 104, 119, 118), (118, 119, 134, 133), (133, 134, 149, 148), (148, 149, 164, 163), (163, 164, 179, 178), (178, 179, 194, 193), (193, 194, 209, 208), (208, 209, 224, 223), (223, 224, 239, 238), (238, 239, 13, 12), (13, 14, 30, 29), (29, 30, 45, 44), (44, 45, 60, 59), (59, 60, 75, 74), (74, 75, 90, 89), (89, 90, 105, 104), (104, 105, 120, 119), (119, 120, 135, 134), (134, 135, 150, 149), (149, 150, 165, 164), (164, 165, 180, 179), (179, 180, 195, 194), (194, 195, 210, 209), (209, 210, 225, 224), (224, 225, 240, 239), (239, 240, 14, 13), (14, 15, 31, 30), (30, 31, 46, 45), (45, 46, 61, 60), (60, 61, 76, 75), (75, 76, 91, 90), (90, 91, 106, 105), (105, 106, 121, 120), (120, 121, 136, 135), (135, 136, 151, 150), (150, 151, 166, 165), (165, 166, 181, 180), (180, 181, 196, 195), (195, 196, 211, 210), (210, 211, 226, 225), (225, 226, 241, 240), (240, 241, 15, 14), (15, 16, 31), (31, 16, 46), (46, 16, 61), (61, 16, 76), (76, 16, 91), (91, 16, 106), (106, 16, 121), (121, 16, 136), (136, 16, 151), (151, 16, 166), (166, 16, 181), (181, 16, 196), (196, 16, 211), (211, 16, 226), (226, 16, 241), (241, 16, 15), (3, 4, 20, 19), (19, 20, 35, 34), (34, 35, 50, 49), (49, 50, 65, 64), (64, 65, 80, 79), (79, 80, 95, 94), (94, 95, 110, 109), (109, 110, 125, 124), (124, 125, 140, 139), (139, 140, 155, 154), (154, 155, 170, 169), (169, 170, 185, 184), (184, 185, 200, 199), (199, 200, 215, 214), (214, 215, 230, 229), (229, 230, 4, 3)])
me_plane_002.polygons.foreach_set('use_smooth', [True] * 256)
me_plane_002.materials.append(mat_lanternmetal)
me_plane_002.use_remesh_preserve_volume = False
me_plane_002.use_remesh_preserve_attributes = False
me_plane_002.use_mirror_vertex_groups = False
me_plane_002.update()
me_plane_001 = bpy.data.meshes.new('Plane.001')
me_plane_001.from_pydata([(0.894, 0.5572, -1.084e-07), (0.8419, 0.817, -6.38e-08), (0.9137, -0.006505, -1.477e-07), (0.8435, -0.4835, -1.81e-07), (0.6619, -0.8118, -2.04e-07), (0.277, -0.9728, -2.152e-07), (-1.819e-11, -0.9728, -9.095e-12), (0.8259, 0.5572, -0.3421), (0.7778, 0.817, -0.3222), (0.8442, -0.006505, -0.3497), (0.7793, -0.4835, -0.3228), (0.6115, -0.8118, -0.2533), (0.2559, -0.9728, -0.106), (0.6321, 0.5572, -0.6321), (0.5953, 0.817, -0.5953), (0.6461, -0.006505, -0.6461), (0.5964, -0.4835, -0.5964), (0.468, -0.8118, -0.468), (0.1959, -0.9728, -0.1959), (0.3421, 0.5572, -0.8259), (0.3222, 0.817, -0.7778), (0.3497, -0.006505, -0.8442), (0.3228, -0.4835, -0.7793), (0.2533, -0.8118, -0.6115), (0.106, -0.9728, -0.2559), (-1.474e-07, 0.5572, -0.894), (-1.073e-07, 0.817, -0.8419), (-1.877e-07, -0.006505, -0.9137), (-2.179e-07, -0.4835, -0.8435), (-2.329e-07, -0.8118, -0.6619), (-2.273e-07, -0.9728, -0.277), (-0.3421, 0.5572, -0.8259), (-0.3222, 0.817, -0.7778), (-0.3497, -0.006505, -0.8442), (-0.3228, -0.4835, -0.7793), (-0.2533, -0.8118, -0.6115), (-0.106, -0.9728, -0.2559), (-0.6321, 0.5572, -0.6321), (-0.5953, 0.817, -0.5953), (-0.6461, -0.006505, -0.6461), (-0.5964, -0.4835, -0.5964), (-0.468, -0.8118, -0.468), (-0.1959, -0.9728, -0.1959), (-0.8259, 0.5572, -0.3421), (-0.7778, 0.817, -0.3222), (-0.8442, -0.006505, -0.3497), (-0.7793, -0.4835, -0.3228), (-0.6115, -0.8118, -0.2533), (-0.2559, -0.9728, -0.106), (-0.894, 0.5572, 1.865e-07), (-0.8419, 0.817, 1.507e-07), (-0.9137, -0.006505, 2.276e-07), (-0.8435, -0.4835, 2.548e-07), (-0.6619, -0.8118, 2.618e-07), (-0.277, -0.9728, 2.394e-07), (-0.8259, 0.5572, 0.3421), (-0.7778, 0.817, 0.3222), (-0.8442, -0.006505, 0.3497), (-0.7793, -0.4835, 0.3228), (-0.6115, -0.8118, 0.2533), (-0.2559, -0.9728, 0.106), (-0.6321, 0.5572, 0.6321), (-0.5953, 0.817, 0.5953), (-0.6461, -0.006505, 0.6461), (-0.5964, -0.4835, 0.5964), (-0.468, -0.8118, 0.468), (-0.1959, -0.9728, 0.1959), (-0.3421, 0.5572, 0.8259), (-0.3222, 0.817, 0.7778), (-0.3497, -0.006505, 0.8442), (-0.3228, -0.4835, 0.7793), (-0.2533, -0.8118, 0.6115), (-0.106, -0.9728, 0.2559), (1.19e-07, 0.5572, 0.894), (8.05e-08, 0.817, 0.8419), (1.586e-07, -0.006505, 0.9137), (1.911e-07, -0.4835, 0.8435), (2.119e-07, -0.8118, 0.6619), (2.185e-07, -0.9728, 0.277), (0.3421, 0.5572, 0.8259), (0.3222, 0.817, 0.7778), (0.3497, -0.006505, 0.8442), (0.3228, -0.4835, 0.7793), (0.2533, -0.8118, 0.6115), (0.106, -0.9728, 0.2559), (0.6321, 0.5572, 0.6321), (0.5953, 0.817, 0.5953), (0.6461, -0.006505, 0.6461), (0.5964, -0.4835, 0.5964), (0.468, -0.8118, 0.468), (0.1959, -0.9728, 0.1959), (0.8259, 0.5572, 0.3421), (0.7778, 0.817, 0.3222), (0.8442, -0.006505, 0.3497), (0.7793, -0.4835, 0.3228), (0.6115, -0.8118, 0.2533), (0.2559, -0.9728, 0.106)], [], [(0, 2, 9, 7), (7, 9, 15, 13), (13, 15, 21, 19), (19, 21, 27, 25), (25, 27, 33, 31), (31, 33, 39, 37), (37, 39, 45, 43), (43, 45, 51, 49), (49, 51, 57, 55), (55, 57, 63, 61), (61, 63, 69, 67), (67, 69, 75, 73), (73, 75, 81, 79), (79, 81, 87, 85), (85, 87, 93, 91), (91, 93, 2, 0), (1, 0, 7, 8), (8, 7, 13, 14), (14, 13, 19, 20), (20, 19, 25, 26), (26, 25, 31, 32), (32, 31, 37, 38), (38, 37, 43, 44), (44, 43, 49, 50), (50, 49, 55, 56), (56, 55, 61, 62), (62, 61, 67, 68), (68, 67, 73, 74), (74, 73, 79, 80), (80, 79, 85, 86), (86, 85, 91, 92), (92, 91, 0, 1), (2, 3, 10, 9), (9, 10, 16, 15), (15, 16, 22, 21), (21, 22, 28, 27), (27, 28, 34, 33), (33, 34, 40, 39), (39, 40, 46, 45), (45, 46, 52, 51), (51, 52, 58, 57), (57, 58, 64, 63), (63, 64, 70, 69), (69, 70, 76, 75), (75, 76, 82, 81), (81, 82, 88, 87), (87, 88, 94, 93), (93, 94, 3, 2), (3, 4, 11, 10), (10, 11, 17, 16), (16, 17, 23, 22), (22, 23, 29, 28), (28, 29, 35, 34), (34, 35, 41, 40), (40, 41, 47, 46), (46, 47, 53, 52), (52, 53, 59, 58), (58, 59, 65, 64), (64, 65, 71, 70), (70, 71, 77, 76), (76, 77, 83, 82), (82, 83, 89, 88), (88, 89, 95, 94), (94, 95, 4, 3), (4, 5, 12, 11), (11, 12, 18, 17), (17, 18, 24, 23), (23, 24, 30, 29), (29, 30, 36, 35), (35, 36, 42, 41), (41, 42, 48, 47), (47, 48, 54, 53), (53, 54, 60, 59), (59, 60, 66, 65), (65, 66, 72, 71), (71, 72, 78, 77), (77, 78, 84, 83), (83, 84, 90, 89), (89, 90, 96, 95), (95, 96, 5, 4), (5, 6, 12), (12, 6, 18), (18, 6, 24), (24, 6, 30), (30, 6, 36), (36, 6, 42), (42, 6, 48), (48, 6, 54), (54, 6, 60), (60, 6, 66), (66, 6, 72), (72, 6, 78), (78, 6, 84), (84, 6, 90), (90, 6, 96), (96, 6, 5)])
me_plane_001.polygons.foreach_set('use_smooth', [True] * 96)
me_plane_001.materials.append(mat_glass)
me_plane_001.use_remesh_preserve_volume = False
me_plane_001.use_remesh_preserve_attributes = False
me_plane_001.use_mirror_vertex_groups = False
me_plane_001.update()
me_cubeziercircle_002 = bpy.data.meshes.new('CUBezierCircle.002')
me_cubeziercircle_002.from_pydata([(0.0, -1.0, -0.03), (2.095e-09, -1.015, -0.02598), (3.26e-09, -1.026, -0.015), (3.725e-09, -1.03, 0.0), (-0.5046, -0.8634, -0.03), (-0.5122, -0.8764, -0.02598), (-0.5177, -0.8859, -0.015), (-0.5197, -0.8894, -1.863e-09), (-0.8634, -0.5046, -0.03), (-0.8764, -0.5122, -0.02598), (-0.8859, -0.5177, -0.015), (-0.8894, -0.5197, -9.313e-10), (-1.0, 0.0, -0.03), (-1.015, -2.794e-09, -0.02598), (-1.026, -4.191e-09, -0.015), (-1.03, -5.058e-09, -9.986e-10), (-0.8634, 0.5046, -0.03), (-0.8764, 0.5122, -0.02598), (-0.8859, 0.5177, -0.015), (-0.8894, 0.5197, -1.164e-09), (-0.5046, 0.8634, -0.03), (-0.5122, 0.8764, -0.02598), (-0.5177, 0.8859, -0.015), (-0.5197, 0.8894, -3.725e-09), (-2.794e-09, 1.0, -0.03), (-7.451e-09, 1.015, -0.02598), (-9.313e-09, 1.026, -0.015), (-1.024e-08, 1.03, -9.313e-10), (0.5046, 0.8634, -0.03), (0.5122, 0.8764, -0.02598), (0.5177, 0.8859, -0.015), (0.5197, 0.8894, -2.328e-09), (0.8634, 0.5046, -0.03), (0.8764, 0.5122, -0.02598), (0.8859, 0.5177, -0.015), (0.8894, 0.5197, 0.0), (1.0, 6.1e-16, -0.03), (1.015, 6.342e-09, -0.02598), (1.026, 1.084e-08, -0.015), (1.03, 1.264e-08, 8.377e-10), (0.8634, -0.5046, -0.03), (0.8764, -0.5122, -0.02598), (0.8859, -0.5177, -0.015), (0.8894, -0.5197, 0.0), (0.5046, -0.8634, -0.03), (0.5122, -0.8764, -0.02598), (0.5177, -0.8859, -0.015), (0.5197, -0.8894, 1.397e-09), (3.725e-09, -1.03, 0.0), (3.725e-09, -1.026, 0.015), (1.863e-09, -1.015, 0.02598), (0.0, -1.0, 0.03), (-0.5197, -0.8894, -1.863e-09), (-0.5177, -0.8859, 0.015), (-0.5122, -0.8764, 0.02598), (-0.5046, -0.8634, 0.03), (-0.8894, -0.5197, -9.313e-10), (-0.8859, -0.5177, 0.015), (-0.8764, -0.5122, 0.02598), (-0.8634, -0.5046, 0.03), (-1.03, -5.058e-09, -9.986e-10), (-1.026, -4.191e-09, 0.015), (-1.015, -3.725e-09, 0.02598), (-1.0, 0.0, 0.03), (-0.8894, 0.5197, -1.164e-09), (-0.8859, 0.5177, 0.015), (-0.8764, 0.5122, 0.02598), (-0.8634, 0.5046, 0.03), (-0.5197, 0.8894, -3.725e-09), (-0.5177, 0.8859, 0.015), (-0.5122, 0.8764, 0.02598), (-0.5046, 0.8634, 0.03), (-1.024e-08, 1.03, -9.313e-10), (-6.286e-09, 1.026, 0.015), (-3.26e-09, 1.015, 0.02598), (2.794e-09, 1.0, 0.03), (0.5197, 0.8894, -2.328e-09), (0.5177, 0.8859, 0.015), (0.5122, 0.8764, 0.02598), (0.5046, 0.8634, 0.03), (0.8894, 0.5197, 0.0), (0.8859, 0.5177, 0.015), (0.8764, 0.5122, 0.02598), (0.8634, 0.5046, 0.03), (1.03, 1.264e-08, 8.377e-10), (1.026, 1.084e-08, 0.015), (1.015, 6.342e-09, 0.02598), (1.0, -9.046e-16, 0.03), (0.8894, -0.5197, 0.0), (0.8859, -0.5177, 0.015), (0.8764, -0.5122, 0.02598), (0.8634, -0.5046, 0.03), (0.5197, -0.8894, 1.397e-09), (0.5177, -0.8859, 0.015), (0.5122, -0.8764, 0.02598), (0.5046, -0.8634, 0.03)], [], [(1, 5, 4, 0), (2, 6, 5, 1), (3, 7, 6, 2), (5, 9, 8, 4), (6, 10, 9, 5), (7, 11, 10, 6), (9, 13, 12, 8), (10, 14, 13, 9), (11, 15, 14, 10), (13, 17, 16, 12), (14, 18, 17, 13), (15, 19, 18, 14), (17, 21, 20, 16), (18, 22, 21, 17), (19, 23, 22, 18), (21, 25, 24, 20), (22, 26, 25, 21), (23, 27, 26, 22), (25, 29, 28, 24), (26, 30, 29, 25), (27, 31, 30, 26), (29, 33, 32, 28), (30, 34, 33, 29), (31, 35, 34, 30), (33, 37, 36, 32), (34, 38, 37, 33), (35, 39, 38, 34), (37, 41, 40, 36), (38, 42, 41, 37), (39, 43, 42, 38), (41, 45, 44, 40), (42, 46, 45, 41), (43, 47, 46, 42), (45, 1, 0, 44), (46, 2, 1, 45), (47, 3, 2, 46), (49, 53, 52, 48), (50, 54, 53, 49), (51, 55, 54, 50), (53, 57, 56, 52), (54, 58, 57, 53), (55, 59, 58, 54), (57, 61, 60, 56), (58, 62, 61, 57), (59, 63, 62, 58), (61, 65, 64, 60), (62, 66, 65, 61), (63, 67, 66, 62), (65, 69, 68, 64), (66, 70, 69, 65), (67, 71, 70, 66), (69, 73, 72, 68), (70, 74, 73, 69), (71, 75, 74, 70), (73, 77, 76, 72), (74, 78, 77, 73), (75, 79, 78, 74), (77, 81, 80, 76), (78, 82, 81, 77), (79, 83, 82, 78), (81, 85, 84, 80), (82, 86, 85, 81), (83, 87, 86, 82), (85, 89, 88, 84), (86, 90, 89, 85), (87, 91, 90, 86), (89, 93, 92, 88), (90, 94, 93, 89), (91, 95, 94, 90), (93, 49, 48, 92), (94, 50, 49, 93), (95, 51, 50, 94)])
me_cubeziercircle_002.polygons.foreach_set('use_smooth', [True] * 72)
me_cubeziercircle_002.materials.append(mat_lanternmetal)
me_cubeziercircle_002.use_remesh_preserve_volume = False
me_cubeziercircle_002.use_remesh_preserve_attributes = False
me_cubeziercircle_002.use_mirror_vertex_groups = False
me_cubeziercircle_002.auto_texspace = False
me_cubeziercircle_002.update()
me_cubeziercircle_001 = bpy.data.meshes.new('CUBezierCircle.001')
me_cubeziercircle_001.from_pydata([(0.0, -1.0, -0.03), (2.095e-09, -1.015, -0.02598), (3.26e-09, -1.026, -0.015), (3.725e-09, -1.03, 0.0), (-0.5046, -0.8634, -0.03), (-0.5122, -0.8764, -0.02598), (-0.5177, -0.8859, -0.015), (-0.5197, -0.8894, -1.863e-09), (-0.8634, -0.5046, -0.03), (-0.8764, -0.5122, -0.02598), (-0.8859, -0.5177, -0.015), (-0.8894, -0.5197, -9.313e-10), (-1.0, 0.0, -0.03), (-1.015, -2.794e-09, -0.02598), (-1.026, -4.191e-09, -0.015), (-1.03, -5.058e-09, -9.986e-10), (-0.8634, 0.5046, -0.03), (-0.8764, 0.5122, -0.02598), (-0.8859, 0.5177, -0.015), (-0.8894, 0.5197, -1.164e-09), (-0.5046, 0.8634, -0.03), (-0.5122, 0.8764, -0.02598), (-0.5177, 0.8859, -0.015), (-0.5197, 0.8894, -3.725e-09), (-2.794e-09, 1.0, -0.03), (-7.451e-09, 1.015, -0.02598), (-9.313e-09, 1.026, -0.015), (-1.024e-08, 1.03, -9.313e-10), (0.5046, 0.8634, -0.03), (0.5122, 0.8764, -0.02598), (0.5177, 0.8859, -0.015), (0.5197, 0.8894, -2.328e-09), (0.8634, 0.5046, -0.03), (0.8764, 0.5122, -0.02598), (0.8859, 0.5177, -0.015), (0.8894, 0.5197, 0.0), (1.0, 6.1e-16, -0.03), (1.015, 6.342e-09, -0.02598), (1.026, 1.084e-08, -0.015), (1.03, 1.264e-08, 8.377e-10), (0.8634, -0.5046, -0.03), (0.8764, -0.5122, -0.02598), (0.8859, -0.5177, -0.015), (0.8894, -0.5197, 0.0), (0.5046, -0.8634, -0.03), (0.5122, -0.8764, -0.02598), (0.5177, -0.8859, -0.015), (0.5197, -0.8894, 1.397e-09), (3.725e-09, -1.03, 0.0), (3.725e-09, -1.026, 0.015), (1.863e-09, -1.015, 0.02598), (0.0, -1.0, 0.03), (-0.5197, -0.8894, -1.863e-09), (-0.5177, -0.8859, 0.015), (-0.5122, -0.8764, 0.02598), (-0.5046, -0.8634, 0.03), (-0.8894, -0.5197, -9.313e-10), (-0.8859, -0.5177, 0.015), (-0.8764, -0.5122, 0.02598), (-0.8634, -0.5046, 0.03), (-1.03, -5.058e-09, -9.986e-10), (-1.026, -4.191e-09, 0.015), (-1.015, -3.725e-09, 0.02598), (-1.0, 0.0, 0.03), (-0.8894, 0.5197, -1.164e-09), (-0.8859, 0.5177, 0.015), (-0.8764, 0.5122, 0.02598), (-0.8634, 0.5046, 0.03), (-0.5197, 0.8894, -3.725e-09), (-0.5177, 0.8859, 0.015), (-0.5122, 0.8764, 0.02598), (-0.5046, 0.8634, 0.03), (-1.024e-08, 1.03, -9.313e-10), (-6.286e-09, 1.026, 0.015), (-3.26e-09, 1.015, 0.02598), (2.794e-09, 1.0, 0.03), (0.5197, 0.8894, -2.328e-09), (0.5177, 0.8859, 0.015), (0.5122, 0.8764, 0.02598), (0.5046, 0.8634, 0.03), (0.8894, 0.5197, 0.0), (0.8859, 0.5177, 0.015), (0.8764, 0.5122, 0.02598), (0.8634, 0.5046, 0.03), (1.03, 1.264e-08, 8.377e-10), (1.026, 1.084e-08, 0.015), (1.015, 6.342e-09, 0.02598), (1.0, -9.046e-16, 0.03), (0.8894, -0.5197, 0.0), (0.8859, -0.5177, 0.015), (0.8764, -0.5122, 0.02598), (0.8634, -0.5046, 0.03), (0.5197, -0.8894, 1.397e-09), (0.5177, -0.8859, 0.015), (0.5122, -0.8764, 0.02598), (0.5046, -0.8634, 0.03)], [], [(1, 5, 4, 0), (2, 6, 5, 1), (3, 7, 6, 2), (5, 9, 8, 4), (6, 10, 9, 5), (7, 11, 10, 6), (9, 13, 12, 8), (10, 14, 13, 9), (11, 15, 14, 10), (13, 17, 16, 12), (14, 18, 17, 13), (15, 19, 18, 14), (17, 21, 20, 16), (18, 22, 21, 17), (19, 23, 22, 18), (21, 25, 24, 20), (22, 26, 25, 21), (23, 27, 26, 22), (25, 29, 28, 24), (26, 30, 29, 25), (27, 31, 30, 26), (29, 33, 32, 28), (30, 34, 33, 29), (31, 35, 34, 30), (33, 37, 36, 32), (34, 38, 37, 33), (35, 39, 38, 34), (37, 41, 40, 36), (38, 42, 41, 37), (39, 43, 42, 38), (41, 45, 44, 40), (42, 46, 45, 41), (43, 47, 46, 42), (45, 1, 0, 44), (46, 2, 1, 45), (47, 3, 2, 46), (49, 53, 52, 48), (50, 54, 53, 49), (51, 55, 54, 50), (53, 57, 56, 52), (54, 58, 57, 53), (55, 59, 58, 54), (57, 61, 60, 56), (58, 62, 61, 57), (59, 63, 62, 58), (61, 65, 64, 60), (62, 66, 65, 61), (63, 67, 66, 62), (65, 69, 68, 64), (66, 70, 69, 65), (67, 71, 70, 66), (69, 73, 72, 68), (70, 74, 73, 69), (71, 75, 74, 70), (73, 77, 76, 72), (74, 78, 77, 73), (75, 79, 78, 74), (77, 81, 80, 76), (78, 82, 81, 77), (79, 83, 82, 78), (81, 85, 84, 80), (82, 86, 85, 81), (83, 87, 86, 82), (85, 89, 88, 84), (86, 90, 89, 85), (87, 91, 90, 86), (89, 93, 92, 88), (90, 94, 93, 89), (91, 95, 94, 90), (93, 49, 48, 92), (94, 50, 49, 93), (95, 51, 50, 94)])
me_cubeziercircle_001.polygons.foreach_set('use_smooth', [True] * 72)
me_cubeziercircle_001.materials.append(mat_lanternmetal)
me_cubeziercircle_001.use_remesh_preserve_volume = False
me_cubeziercircle_001.use_remesh_preserve_attributes = False
me_cubeziercircle_001.use_mirror_vertex_groups = False
me_cubeziercircle_001.auto_texspace = False
me_cubeziercircle_001.update()
me_cubeziercurve_001 = bpy.data.meshes.new('CUBezierCurve.001')
me_cubeziercurve_001.from_pydata([(-0.201, -0.3337, 1.543e-08), (-0.1433, -0.3492, 0.0597), (-0.08566, -0.3647, 1.264e-08), (-0.1433, -0.3492, -0.0597), (-0.05071, -0.05561, 4.145e-09), (-0.0136, -0.1024, 0.0597), (0.02351, -0.1491, 4.145e-09), (-0.0136, -0.1024, -0.0597), (0.324, 0.04676, -1.154e-09), (0.3321, -0.01238, 0.0597), (0.3402, -0.07152, -1.154e-09), (0.3321, -0.01238, -0.0597), (1.0, 0.0597, 0.0), (1.0, 0.0, 0.0597), (1.0, -0.0597, 0.0), (1.0, 0.0, -0.0597), (-0.223, -0.8323, 2.791e-08), (-0.1633, -0.8323, 0.0597), (-0.1036, -0.8323, 2.539e-08), (-0.1633, -0.8323, -0.0597), (-0.201, -1.331, 3.541e-09), (-0.1433, -1.315, 0.0597), (-0.08566, -1.3, 1.487e-09), (-0.1433, -1.315, -0.0597), (-0.05071, -1.609, -1.438e-08), (-0.0136, -1.562, 0.0597), (0.02351, -1.515, -1.215e-08), (-0.0136, -1.562, -0.0597), (0.324, -1.711, -2.212e-08), (0.3321, -1.652, 0.0597), (0.3402, -1.593, -1.93e-08), (0.3321, -1.652, -0.0597), (1.0, -1.724, -2.127e-08), (1.0, -1.665, 0.0597), (1.0, -1.605, -1.843e-08), (1.0, -1.665, -0.0597)], [], [(16, 0, 3, 19), (17, 1, 0, 16), (18, 2, 1, 17), (19, 3, 2, 18), (0, 4, 7, 3), (1, 5, 4, 0), (2, 6, 5, 1), (3, 7, 6, 2), (4, 8, 11, 7), (5, 9, 8, 4), (6, 10, 9, 5), (7, 11, 10, 6), (8, 12, 15, 11), (9, 13, 12, 8), (10, 14, 13, 9), (11, 15, 14, 10), (16, 19, 23, 20), (17, 16, 20, 21), (18, 17, 21, 22), (19, 18, 22, 23), (20, 23, 27, 24), (21, 20, 24, 25), (22, 21, 25, 26), (23, 22, 26, 27), (24, 27, 31, 28), (25, 24, 28, 29), (26, 25, 29, 30), (27, 26, 30, 31), (28, 31, 35, 32), (29, 28, 32, 33), (30, 29, 33, 34), (31, 30, 34, 35)])
me_cubeziercurve_001.polygons.foreach_set('use_smooth', [True] * 32)
me_cubeziercurve_001.materials.append(mat_lanternmetal)
me_cubeziercurve_001.use_remesh_preserve_volume = False
me_cubeziercurve_001.use_remesh_preserve_attributes = False
me_cubeziercurve_001.use_mirror_vertex_groups = False
me_cubeziercurve_001.auto_texspace = False
me_cubeziercurve_001.update()
me_cubeziercurve = bpy.data.meshes.new('CUBezierCurve')
me_cubeziercurve.from_pydata([(-0.8356, -1.023, 2.31e-08), (-0.657, -0.9992, 0.1802), (-0.4783, -0.9752, -1.694e-08), (-0.657, -0.9992, -0.1802), (-0.835, -0.7225, 1.348e-08), (-0.6579, -0.756, 0.1802), (-0.4808, -0.7895, -2.378e-08), (-0.6579, -0.756, -0.1802), (-0.7298, -0.4636, 4.01e-09), (-0.5839, -0.5695, 0.1802), (-0.4381, -0.6754, -2.579e-08), (-0.5839, -0.5695, -0.1802), (-0.5133, -0.282, -9.345e-10), (-0.4296, -0.4416, 0.1802), (-0.3459, -0.6013, -2.329e-08), (-0.4296, -0.4416, -0.1802), (-0.2238, -0.1973, 6.74e-10), (-0.1893, -0.3742, 0.1802), (-0.1547, -0.5511, -1.423e-08), (-0.1893, -0.3742, -0.1802), (0.2493, -0.1433, 2.024e-08), (0.2681, -0.3226, 0.1802), (0.287, -0.5019, -2.108e-09), (0.2681, -0.3226, -0.1802), (0.8814, -0.08163, 3.913e-08), (0.8977, -0.2611, 0.1802), (0.914, -0.4406, 2.423e-08), (0.8977, -0.2611, -0.1802), (1.542, -0.02631, 5.898e-08), (1.555, -0.2061, 0.1802), (1.568, -0.3859, 5.153e-08), (1.555, -0.2061, -0.1802), (2.104, 0.006326, 7.398e-08), (2.095, -0.1737, 0.1802), (2.086, -0.3537, 7.398e-08), (2.095, -0.1737, -0.1802), (2.594, -0.08063, 7.941e-08), (2.51, -0.24, 0.1802), (2.425, -0.3993, 9.431e-08), (2.51, -0.24, -0.1802), (2.866, -0.3653, 8.18e-08), (2.706, -0.4477, 0.1802), (2.545, -0.5301, 9.67e-08), (2.706, -0.4477, -0.1802), (2.944, -0.7323, 7.595e-08), (2.765, -0.7505, 0.1802), (2.585, -0.7687, 8.713e-08), (2.765, -0.7505, -0.1802), (2.948, -1.101, 5.807e-08), (2.768, -1.102, 0.1802), (2.588, -1.103, 7.023e-08), (2.768, -1.102, -0.1802), (-0.8356, -2.047, 1.089e-08), (-0.657, -2.071, 0.1802), (-0.4783, -2.095, -3.03e-08), (-0.657, -2.071, -0.1802), (-0.835, -2.348, -5.907e-09), (-0.6579, -2.314, 0.1802), (-0.4808, -2.281, -4.156e-08), (-0.6579, -2.314, -0.1802), (-0.7298, -2.607, -2.155e-08), (-0.5839, -2.501, 0.1802), (-0.4381, -2.395, -4.63e-08), (-0.5839, -2.501, -0.1802), (-0.5133, -2.789, -3.083e-08), (-0.4296, -2.629, 0.1802), (-0.3459, -2.469, -4.556e-08), (-0.4296, -2.629, -0.1802), (-0.2238, -2.873, -3.124e-08), (-0.1893, -2.696, 0.1802), (-0.1547, -2.519, -3.77e-08), (-0.1893, -2.696, -0.1802), (0.2493, -2.927, -1.295e-08), (0.2681, -2.748, 0.1802), (0.287, -2.569, -2.675e-08), (0.2681, -2.748, -0.1802), (0.8814, -2.989, 4.463e-09), (0.8977, -2.809, 0.1802), (0.914, -2.63, -1.875e-09), (0.8977, -2.809, -0.1802), (1.542, -3.044, 2.299e-08), (1.555, -2.864, 0.1802), (1.568, -2.685, 2.412e-08), (1.555, -2.864, -0.1802), (2.104, -3.077, 3.722e-08), (2.095, -2.897, 0.1802), (2.086, -2.717, 4.581e-08), (2.095, -2.897, -0.1802), (2.594, -2.99, 4.472e-08), (2.51, -2.831, 0.1802), (2.425, -2.671, 6.722e-08), (2.51, -2.831, -0.1802), (2.866, -2.705, 5.389e-08), (2.706, -2.623, 0.1802), (2.545, -2.54, 7.272e-08), (2.706, -2.623, -0.1802), (2.944, -2.338, 5.68e-08), (2.765, -2.32, 0.1802), (2.585, -2.302, 6.885e-08), (2.765, -2.32, -0.1802), (2.948, -1.97, 4.77e-08), (2.768, -1.969, 0.1802), (2.588, -1.967, 5.993e-08), (2.768, -1.969, -0.1802)], [], [(0, 4, 7, 3), (1, 5, 4, 0), (2, 6, 5, 1), (3, 7, 6, 2), (4, 8, 11, 7), (5, 9, 8, 4), (6, 10, 9, 5), (7, 11, 10, 6), (8, 12, 15, 11), (9, 13, 12, 8), (10, 14, 13, 9), (11, 15, 14, 10), (12, 16, 19, 15), (13, 17, 16, 12), (14, 18, 17, 13), (15, 19, 18, 14), (16, 20, 23, 19), (17, 21, 20, 16), (18, 22, 21, 17), (19, 23, 22, 18), (20, 24, 27, 23), (21, 25, 24, 20), (22, 26, 25, 21), (23, 27, 26, 22), (24, 28, 31, 27), (25, 29, 28, 24), (26, 30, 29, 25), (27, 31, 30, 26), (28, 32, 35, 31), (29, 33, 32, 28), (30, 34, 33, 29), (31, 35, 34, 30), (32, 36, 39, 35), (33, 37, 36, 32), (34, 38, 37, 33), (35, 39, 38, 34), (36, 40, 43, 39), (37, 41, 40, 36), (38, 42, 41, 37), (39, 43, 42, 38), (40, 44, 47, 43), (41, 45, 44, 40), (42, 46, 45, 41), (43, 47, 46, 42), (44, 48, 51, 47), (45, 49, 48, 44), (46, 50, 49, 45), (47, 51, 50, 46), (52, 55, 59, 56), (53, 52, 56, 57), (54, 53, 57, 58), (55, 54, 58, 59), (56, 59, 63, 60), (57, 56, 60, 61), (58, 57, 61, 62), (59, 58, 62, 63), (60, 63, 67, 64), (61, 60, 64, 65), (62, 61, 65, 66), (63, 62, 66, 67), (64, 67, 71, 68), (65, 64, 68, 69), (66, 65, 69, 70), (67, 66, 70, 71), (68, 71, 75, 72), (69, 68, 72, 73), (70, 69, 73, 74), (71, 70, 74, 75), (72, 75, 79, 76), (73, 72, 76, 77), (74, 73, 77, 78), (75, 74, 78, 79), (76, 79, 83, 80), (77, 76, 80, 81), (78, 77, 81, 82), (79, 78, 82, 83), (80, 83, 87, 84), (81, 80, 84, 85), (82, 81, 85, 86), (83, 82, 86, 87), (84, 87, 91, 88), (85, 84, 88, 89), (86, 85, 89, 90), (87, 86, 90, 91), (88, 91, 95, 92), (89, 88, 92, 93), (90, 89, 93, 94), (91, 90, 94, 95), (92, 95, 99, 96), (93, 92, 96, 97), (94, 93, 97, 98), (95, 94, 98, 99), (96, 99, 103, 100), (97, 96, 100, 101), (98, 97, 101, 102), (99, 98, 102, 103)])
me_cubeziercurve.polygons.foreach_set('use_smooth', [True] * 96)
me_cubeziercurve.materials.append(mat_lanternmetal)
me_cubeziercurve.use_remesh_preserve_volume = False
me_cubeziercurve.use_remesh_preserve_attributes = False
me_cubeziercurve.use_mirror_vertex_groups = False
me_cubeziercurve.auto_texspace = False
me_cubeziercurve.update()

# ---- objects
ob_lanterncontainer = bpy.data.objects.new('LanternContainer', None)
ob_top_ring = bpy.data.objects.new('Top ring', me_cylinder)
ob_handle = bpy.data.objects.new('Handle', me_cylinder_001)
ob_top = bpy.data.objects.new('Top', me_plane)
ob_bottom = bpy.data.objects.new('Bottom', me_plane_002)
ob_glass = bpy.data.objects.new('Glass', me_plane_001)
ob_circle_001 = bpy.data.objects.new('Circle.001', me_cubeziercircle_002)
ob_circle = bpy.data.objects.new('Circle', me_cubeziercircle_001)
ob_top_handle = bpy.data.objects.new('Top handle', me_cubeziercurve_001)
ob_lateral_handles = bpy.data.objects.new('Lateral handles', me_cubeziercurve)
ob_lamp = bpy.data.objects.new('Lamp', light_lamp)
ob_camera = bpy.data.objects.new('Camera', cam_camera)

# ---- transforms, parenting, visibility, modifiers, constraints
ob_lanterncontainer.location = (0.0, 0.0, 0.0)
ob_lanterncontainer.empty_display_type = 'CUBE'
ob_lanterncontainer.empty_image_offset = (0.0, 0.0)
ob_lanterncontainer.lineart.crease_threshold = 0.0
ob_top_ring.parent = ob_lanterncontainer
ob_top_ring.location = (0.0, -0.02408, 1.986)
ob_top_ring.rotation_euler = (0.0, 1.571, 0.0)
ob_top_ring.scale = (0.2358, 0.236, 0.2301)
ob_top_ring.lineart.crease_threshold = 0.0
ob_handle.parent = ob_top_ring
ob_handle.matrix_parent_inverse = Matrix(((-3.444e-07, 0.0, -7.878, 10.36), (0.0, 7.874, 0.0, 0.0), (8.075, 0.0, -3.53e-07, 4.641e-07), (0.0, 0.0, 0.0, 1.0)))
ob_handle.location = (0.0, 0.0, 1.315)
ob_handle.rotation_euler = (3.142, 1.571, 0.0)
ob_handle.scale = (-0.08128, -0.08132, 0.2689)
ob_handle.lineart.crease_threshold = 0.0
ob_top.parent = ob_lanterncontainer
ob_top.location = (0.0, 0.0, 0.0)
ob_top.rotation_euler = (1.571, 0.0, 0.0)
ob_top.lineart.crease_threshold = 0.0
_m = ob_top.modifiers.new('Decimate', 'DECIMATE')
_m.decimate_type = 'UNSUBDIV'
ob_bottom.parent = ob_top
ob_bottom.matrix_parent_inverse = Matrix(((1.0, 0.0, 0.0, 0.0), (0.0, -4.371e-08, 1.0, 0.0), (0.0, -1.0, -4.371e-08, 0.0), (0.0, 0.0, 0.0, 1.0)))
ob_bottom.location = (0.0, 0.0, -3.363)
ob_bottom.rotation_euler = (1.571, 0.0, 0.0)
ob_bottom.lineart.crease_threshold = 0.0
ob_glass.parent = ob_top
ob_glass.matrix_parent_inverse = Matrix(((1.0, 0.0, 0.0, 0.0), (0.0, -4.371e-08, 1.0, 0.0), (0.0, -1.0, -4.371e-08, 0.0), (0.0, 0.0, 0.0, 1.0)))
ob_glass.location = (0.0, 0.0, -1.244)
ob_glass.rotation_euler = (1.571, 0.0, 0.0)
ob_glass.scale = (1.0, 1.245, 1.0)
ob_glass.lineart.crease_threshold = 0.0
ob_circle_001.parent = ob_glass
ob_circle_001.matrix_parent_inverse = Matrix(((1.0, 0.0, 0.0, 0.0), (0.0, -3.51e-08, 0.803, 0.9987), (0.0, -1.0, -4.371e-08, -5.437e-08), (0.0, 0.0, 0.0, 1.0)))
ob_circle_001.location = (-0.09466, 2.248e-15, -1.732)
ob_circle_001.rotation_euler = (6.565e-08, 0.4581, 1.789e-07)
ob_circle_001.scale = (0.9193, 0.9362, 0.8609)
ob_circle_001.lineart.crease_threshold = 0.0
ob_circle.parent = ob_glass
ob_circle.matrix_parent_inverse = Matrix(((1.0, 0.0, 0.0, 0.0), (0.0, -3.51e-08, 0.803, 0.9987), (0.0, -1.0, -4.371e-08, -5.437e-08), (0.0, 0.0, 0.0, 1.0)))
ob_circle.location = (0.09805, 0.0, -1.866)
ob_circle.rotation_euler = (0.0, -0.3833, 0.0)
ob_circle.scale = (0.859, 0.859, 0.859)
ob_circle.lineart.crease_threshold = 0.0
ob_top_handle.parent = ob_lanterncontainer
ob_top_handle.location = (0.8323, 0.0, 1.778)
ob_top_handle.rotation_euler = (0.0, 1.571, 4.712)
ob_top_handle.lineart.crease_threshold = 0.0
ob_lateral_handles.parent = ob_lanterncontainer
ob_lateral_handles.location = (1.535, 0.0, 0.0)
ob_lateral_handles.rotation_euler = (0.0, 1.571, 4.712)
ob_lateral_handles.lineart.crease_threshold = 0.0
ob_lamp.location = (4.076, 4.396, 2.666)
ob_lamp.rotation_euler = (0.6503, 0.05522, 1.866)
ob_lamp.lock_rotations_4d = False
ob_lamp.empty_display_type = 'ARROWS'
ob_lamp.color = (0.0, 0.0, 0.0, 0.0)
ob_lamp.lineart.crease_threshold = 0.0
ob_camera.location = (5.24, 10.22, 5.362)
ob_camera.rotation_euler = (1.109, -0.0, 2.662)
ob_camera.lock_rotations_4d = False
ob_camera.empty_display_type = 'ARROWS'
ob_camera.color = (0.0, 0.0, 0.0, 0.0)
ob_camera.display_type = 'WIRE'
ob_camera.lineart.crease_threshold = 0.0

# ---- collection membership
col_collection_1.objects.link(ob_lanterncontainer)
col_collection_1.objects.link(ob_top_ring)
col_collection_1.objects.link(ob_handle)
col_collection_1.objects.link(ob_top)
col_collection_1.objects.link(ob_bottom)
col_collection_1.objects.link(ob_glass)
col_collection_1.objects.link(ob_circle_001)
col_collection_1.objects.link(ob_circle)
col_collection_1.objects.link(ob_top_handle)
col_collection_1.objects.link(ob_lateral_handles)
col_collection_1.objects.link(ob_lamp)
col_collection_1.objects.link(ob_camera)

# ---- scene / render settings (as saved in the file)
scene.camera = ob_camera
scene.frame_start = 1; scene.frame_end = 250; scene.frame_set(2)
scene.render.engine = 'BLENDER_EEVEE_NEXT'
scene.render.resolution_percentage = 50
scene.render.dither_intensity = 0.0
scene.cycles.use_denoising = False
scene.cycles.samples = 128
scene.cycles.sampling_pattern = 'TABULATED_SOBOL'
scene.cycles.use_adaptive_sampling = False
scene.cycles.use_light_tree = False
scene.cycles.blur_glossy = 0.0
scene.cycles.sample_clamp_indirect = 0.0
scene.view_settings.view_transform = 'Standard'
bpy.context.view_layer.update()
